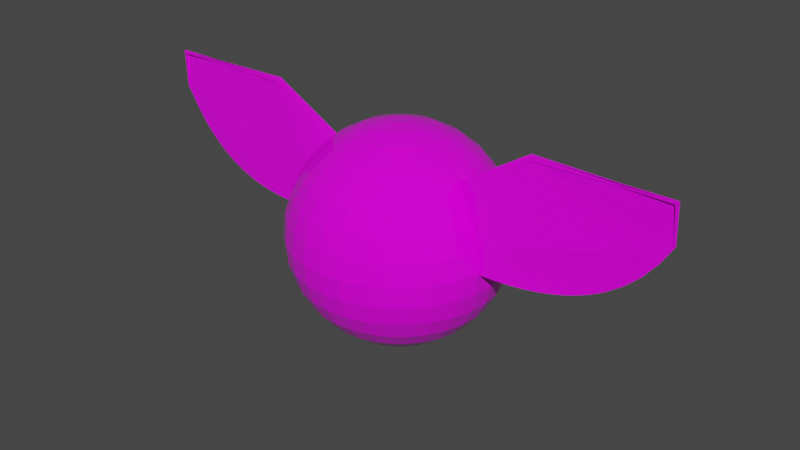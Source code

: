 # Source: Insecto.blend  (saved by Blender 2.80.75; exported with 4.5.12 LTS)
import bpy
from mathutils import Matrix  # noqa: F401  (used for matrix-valued properties, if any)

bpy.ops.wm.read_factory_settings(use_empty=True)
scene = bpy.context.scene
scene.name = 'Scene'

# ---- collections
col_collection = bpy.data.collections.new('Collection'); scene.collection.children.link(col_collection)

# ---- images (referenced by path relative to the original .blend; pixels are not part of the script)
import os
ASSET_DIR = os.environ.get("B2B_ASSET_DIR", "")  # directory of the original .blend (textures are referenced by path, not embedded)
HERE = os.path.dirname(os.path.abspath(__file__))  # packed textures are extracted next to this script under _unpacked/

def load_image(name, relpath, width, height, colorspace="sRGB"):
    """Load a texture the original file referenced (path relative to the .blend, or extracted next to this script)."""
    p = next((c for c in (os.path.join(HERE, relpath), os.path.join(ASSET_DIR, relpath)) if relpath and os.path.exists(c)), "")
    if p:
        img = bpy.data.images.load(p, check_existing=True)
        img.name = name
    else:  # same state as the original file: an image datablock whose file is absent (Cycles renders it pink)
        img = bpy.data.images.new(name, width, height)
        img.source = "FILE"
        img.filepath = "//" + (relpath or name)
    img.colorspace_settings.name = colorspace
    return img
img_insecto_png = load_image('Insecto.png', 'Insecto.png', 1024, 1024, 'sRGB')

# ---- materials (node trees are filled in below, after node groups)
mat_material = bpy.data.materials.new('Material')
mat_material.use_transparent_shadow = False

# ---- material node trees
mat_material.use_nodes = True; mat_material.node_tree.nodes.clear()
_N = mat_material.node_tree.nodes; _L = mat_material.node_tree.links
n0 = _N.new('ShaderNodeOutputMaterial'); n0.name = 'Material Output'; n0.location = (300, 300)
n1 = _N.new('ShaderNodeBsdfPrincipled'); n1.name = 'Principled BSDF'; n1.location = (10, 300)
n1.distribution = 'GGX'
n1.subsurface_method = 'BURLEY'
n1.inputs[2].default_value = 0.0
n1.inputs[3].default_value = 1.45
n1.inputs[13].default_value = 0.5682
n1.inputs[27].default_value = (0.0, 0.0, 0.0, 1.0)
n1.inputs[28].default_value = 1.0
n2 = _N.new('ShaderNodeTexImage'); n2.name = 'Image Texture'; n2.location = (-360, 120)
n2.image = img_insecto_png
_L.new(n1.outputs[0], n0.inputs[0])
_L.new(n2.outputs[0], n1.inputs[0])
n0.is_active_output = True

# ---- world
world_world = bpy.data.worlds.new('World'); scene.world = world_world
world_world.use_nodes = True; world_world.node_tree.nodes.clear()
_N = world_world.node_tree.nodes; _L = world_world.node_tree.links
n0 = _N.new('ShaderNodeOutputWorld'); n0.name = 'World Output'; n0.location = (300, 300)
n1 = _N.new('ShaderNodeBackground'); n1.name = 'Background'; n1.location = (10, 300)
n1.inputs[0].default_value = (0.05088, 0.05088, 0.05088, 1.0)
_L.new(n1.outputs[0], n0.inputs[0])
n0.is_active_output = True
world_world.color = (0.05088, 0.05088, 0.05088)
world_world.use_sun_shadow = False
world_world.sun_shadow_jitter_overblur = 0.0

# ---- meshes
me_sphere = bpy.data.meshes.new('Sphere')
me_sphere.from_pydata([(0.0, 0.1951, 0.9808), (0.0, 0.3827, 0.9239), (0.0, 0.5556, 0.8315), (0.0, 0.7071, 0.7071), (0.0, 0.8315, 0.5556), (0.0, 0.9239, 0.3827), (0.0, 0.9808, 0.1951), (0.0, 1.0, 7.55e-08), (0.0, 0.9808, -0.1951), (0.0, 0.5556, -0.8315), (0.03806, 0.1913, 0.9808), (0.07466, 0.3753, 0.9239), (0.1084, 0.5449, 0.8315), (0.1379, 0.6935, 0.7071), (0.1622, 0.8155, 0.5556), (0.1802, 0.9061, 0.3827), (0.1913, 0.9619, 0.1951), (0.1951, 0.9808, 7.55e-08), (0.1913, 0.9619, -0.1951), (0.1802, 0.9061, -0.3827), (0.1622, 0.8155, -0.5556), (0.1379, 0.6935, -0.7071), (0.1084, 0.5449, -0.8315), (0.07466, 0.3753, -0.9239), (0.03806, 0.1913, -0.9808), (0.07466, 0.1802, 0.9808), (0.1464, 0.3536, 0.9239), (0.2126, 0.5133, 0.8315), (0.2706, 0.6533, 0.7071), (0.3182, 0.7682, 0.5556), (0.3536, 0.8536, 0.3827), (0.3753, 0.9061, 0.1951), (0.3827, 0.9239, 7.55e-08), (0.3753, 0.9061, -0.1951), (0.3536, 0.8536, -0.3827), (0.3182, 0.7682, -0.5556), (0.2706, 0.6533, -0.7071), (0.2126, 0.5133, -0.8315), (0.1464, 0.3536, -0.9239), (0.07466, 0.1802, -0.9808), (0.1084, 0.1622, 0.9808), (0.2126, 0.3182, 0.9239), (0.3087, 0.4619, 0.8315), (0.3928, 0.5879, 0.7071), (0.4619, 0.6913, 0.5556), (0.5133, 0.7682, 0.3827), (0.5449, 0.8155, 0.1951), (0.5556, 0.8315, 7.55e-08), (0.5449, 0.8155, -0.1951), (0.5133, 0.7682, -0.3827), (0.4619, 0.6913, -0.5556), (0.3928, 0.5879, -0.7071), (0.3087, 0.4619, -0.8315), (0.2126, 0.3182, -0.9239), (0.1084, 0.1622, -0.9808), (0.1379, 0.1379, 0.9808), (0.2706, 0.2706, 0.9239), (0.3928, 0.3928, 0.8315), (0.5, 0.5, 0.7071), (0.5879, 0.5879, 0.5556), (0.6533, 0.6533, 0.3827), (0.6935, 0.6935, 0.1951), (0.7071, 0.7071, 7.55e-08), (0.6935, 0.6935, -0.1951), (0.6533, 0.6533, -0.3827), (0.5879, 0.5879, -0.5556), (0.5, 0.5, -0.7071), (0.3928, 0.3928, -0.8315), (0.2706, 0.2706, -0.9239), (0.1379, 0.1379, -0.9808), (0.1622, 0.1084, 0.9808), (0.3182, 0.2126, 0.9239), (0.4619, 0.3087, 0.8315), (0.5879, 0.3928, 0.7071), (0.6913, 0.4619, 0.5556), (0.7682, 0.5133, 0.3827), (0.8155, 0.5449, 0.1951), (0.8315, 0.5556, 7.55e-08), (0.8155, 0.5449, -0.1951), (0.7682, 0.5133, -0.3827), (0.6913, 0.4619, -0.5556), (0.5879, 0.3928, -0.7071), (0.4619, 0.3087, -0.8315), (0.3182, 0.2126, -0.9239), (0.1622, 0.1084, -0.9808), (0.1802, 0.07466, 0.9808), (0.3536, 0.1464, 0.9239), (0.5133, 0.2126, 0.8315), (0.6533, 0.2706, 0.7071), (0.7682, 0.3182, 0.5556), (0.8536, 0.3536, 0.3827), (0.9061, 0.3753, 0.1951), (0.9239, 0.3827, 7.55e-08), (0.9061, 0.3753, -0.1951), (0.8536, 0.3536, -0.3827), (0.7682, 0.3182, -0.5556), (0.6533, 0.2706, -0.7071), (0.5133, 0.2126, -0.8315), (0.3536, 0.1464, -0.9239), (0.1802, 0.07466, -0.9808), (0.1913, 0.03806, 0.9808), (0.3753, 0.07466, 0.9239), (0.5449, 0.1084, 0.8315), (0.6935, 0.1379, 0.7071), (0.8155, 0.1622, 0.5556), (0.9061, 0.1802, 0.3827), (0.9619, 0.1913, 0.1951), (0.9808, 0.1951, 7.55e-08), (0.9619, 0.1913, -0.1951), (0.9061, 0.1802, -0.3827), (0.8155, 0.1622, -0.5556), (0.6935, 0.1379, -0.7071), (0.5449, 0.1084, -0.8315), (0.3753, 0.07466, -0.9239), (0.1913, 0.03806, -0.9808), (0.1951, -3.266e-07, 0.9808), (0.3827, -3.192e-07, 0.9239), (0.5556, -3.117e-07, 0.8315), (0.7071, -3.192e-07, 0.7071), (0.9808, -3.937e-07, 0.1951), (1.0, -3.788e-07, 7.55e-08), (0.9808, -3.937e-07, -0.1951), (0.9239, -2.298e-07, -0.3827), (0.8315, -3.341e-07, -0.5556), (0.7071, -3.192e-07, -0.7071), (0.5556, -3.415e-07, -0.8315), (0.3827, -3.043e-07, -0.9239), (0.1951, -3.08e-07, -0.9808), (0.1913, -0.03806, 0.9808), (0.3753, -0.07466, 0.9239), (0.5449, -0.1084, 0.8315), (0.6935, -0.138, 0.7071), (0.9061, -0.1802, 0.3827), (0.9619, -0.1913, 0.1951), (0.9808, -0.1951, 7.55e-08), (0.9619, -0.1913, -0.1951), (0.9061, -0.1802, -0.3827), (0.8155, -0.1622, -0.5556), (0.6935, -0.138, -0.7071), (0.5449, -0.1084, -0.8315), (0.3753, -0.07466, -0.9239), (0.1913, -0.03806, -0.9808), (0.1802, -0.07466, 0.9808), (0.3536, -0.1464, 0.9239), (0.5133, -0.2126, 0.8315), (0.6533, -0.2706, 0.7071), (0.7682, -0.3182, 0.5556), (0.8536, -0.3536, 0.3827), (0.9061, -0.3753, 0.1951), (0.9239, -0.3827, 7.55e-08), (0.9061, -0.3753, -0.1951), (0.8536, -0.3536, -0.3827), (0.7682, -0.3182, -0.5556), (0.6533, -0.2706, -0.7071), (0.5133, -0.2126, -0.8315), (0.3536, -0.1464, -0.9239), (0.1802, -0.07466, -0.9808), (0.1622, -0.1084, 0.9808), (0.3182, -0.2126, 0.9239), (0.4619, -0.3087, 0.8315), (0.5879, -0.3928, 0.7071), (0.6913, -0.4619, 0.5556), (0.7682, -0.5133, 0.3827), (0.8155, -0.5449, 0.1951), (0.8315, -0.5556, 7.55e-08), (0.8155, -0.5449, -0.1951), (0.7682, -0.5133, -0.3827), (0.6913, -0.4619, -0.5556), (0.5879, -0.3928, -0.7071), (0.4619, -0.3087, -0.8315), (0.3182, -0.2126, -0.9239), (0.1622, -0.1084, -0.9808), (0.1379, -0.138, 0.9808), (0.2706, -0.2706, 0.9239), (0.3928, -0.3928, 0.8315), (0.5, -0.5, 0.7071), (0.5879, -0.5879, 0.5556), (0.6533, -0.6533, 0.3827), (0.6935, -0.6935, 0.1951), (0.7071, -0.7071, 7.55e-08), (0.6935, -0.6935, -0.1951), (0.6533, -0.6533, -0.3827), (0.5879, -0.5879, -0.5556), (0.5, -0.5, -0.7071), (0.3928, -0.3928, -0.8315), (0.2706, -0.2706, -0.9239), (0.1379, -0.138, -0.9808), (0.1084, -0.1622, 0.9808), (0.2126, -0.3182, 0.9239), (0.3087, -0.4619, 0.8315), (0.3928, -0.5879, 0.7071), (0.4619, -0.6913, 0.5556), (0.5133, -0.7682, 0.3827), (0.5449, -0.8155, 0.1951), (0.5556, -0.8315, 7.55e-08), (0.5449, -0.8155, -0.1951), (0.5133, -0.7682, -0.3827), (0.4619, -0.6913, -0.5556), (0.3928, -0.5879, -0.7071), (0.3087, -0.4619, -0.8315), (0.2126, -0.3182, -0.9239), (0.1084, -0.1622, -0.9808), (0.0, -3.258e-07, -1.0), (0.07466, -0.1802, 0.9808), (0.1464, -0.3536, 0.9239), (0.2126, -0.5133, 0.8315), (0.2706, -0.6533, 0.7071), (0.3182, -0.7682, 0.5556), (0.3536, -0.8536, 0.3827), (0.3753, -0.9061, 0.1951), (0.3827, -0.9239, 7.55e-08), (0.3753, -0.9061, -0.1951), (0.3536, -0.8536, -0.3827), (0.3182, -0.7682, -0.5556), (0.2706, -0.6533, -0.7071), (0.2126, -0.5133, -0.8315), (0.1464, -0.3536, -0.9239), (0.07466, -0.1802, -0.9808), (0.03806, -0.1913, 0.9808), (0.07466, -0.3753, 0.9239), (0.1084, -0.5449, 0.8315), (0.1379, -0.6935, 0.7071), (0.1622, -0.8155, 0.5556), (0.1802, -0.9061, 0.3827), (0.1913, -0.9619, 0.1951), (0.1951, -0.9808, 7.55e-08), (0.1913, -0.9619, -0.1951), (0.1802, -0.9061, -0.3827), (0.1622, -0.8155, -0.5556), (0.1379, -0.6935, -0.7071), (0.1084, -0.5449, -0.8315), (0.07466, -0.3753, -0.9239), (0.03806, -0.1913, -0.9808), (-7.212e-09, -0.1951, 0.9808), (4.122e-08, -0.3827, 0.9239), (2.632e-08, -0.5556, 0.8315), (-2.584e-08, -0.7071, 0.7071), (-8.544e-08, -0.8315, 0.5556), (6.357e-08, -0.9239, 0.3827), (-8.544e-08, -0.9808, 0.1951), (-1.003e-07, -1.0, 7.55e-08), (-8.544e-08, -0.9808, -0.1951), (6.357e-08, -0.9239, -0.3827), (-8.544e-08, -0.8315, -0.5556), (-2.584e-08, -0.7071, -0.7071), (-1.094e-08, -0.5556, -0.8315), (3.964e-09, -0.3827, -0.9239), (3.964e-09, -0.1951, -0.9808), (-2.304e-07, -5.562e-07, 1.0), (6.357e-08, 0.9239, -0.3827), (2.722e-07, 0.8315, -0.5556), (1.53e-07, 0.7071, -0.7071), (7.847e-08, 0.3827, -0.9239), (1.514e-08, 0.1951, -0.9808), (1.324, -0.05549, 1.103), (1.356, -0.05549, 1.064), (1.32, -0.09143, 1.103), (1.352, -0.09775, 1.064), (2.55, -0.08195, 0.7265), (2.536, -0.07891, 1.077), (2.555, -0.08268, 1.101), (2.534, -0.1041, 1.077), (1.109, -0.1929, 0.0006847), (1.244, -0.1867, 0.004324), (1.383, -0.1774, 0.0133), (1.525, -0.1658, 0.02998), (1.667, -0.1525, 0.05675), (1.809, -0.1385, 0.09599), (1.949, -0.1245, 0.1501), (2.084, -0.1113, 0.2214), (2.214, -0.09963, 0.3123), (2.336, -0.09033, 0.4252), (2.448, -0.08418, 0.5625), (0.9808, -3.725e-07, 0.0), (1.109, -0.00136, 0.0006847), (1.244, -0.005118, 0.004324), (2.214, -0.0583, 0.3123), (2.336, -0.06397, 0.4252), (2.448, -0.06773, 0.5625), (2.553, -0.1041, 1.101), (0.8155, -0.1622, 0.5556), (1.352, -0.0863, 1.064), (0.8315, -3.343e-07, 0.5556), (1.356, -0.06137, 1.064), (2.535, -0.07353, 1.077), (0.9239, -2.747e-07, 0.3827), (0.9996, -3.874e-07, 7.55e-08), (2.55, -0.06909, 0.7265), (1.383, -0.0108, 0.0133), (1.525, -0.01791, 0.02998), (1.667, -0.02599, 0.05675), (1.809, -0.03455, 0.09599), (1.949, -0.0431, 0.1501), (2.084, -0.05118, 0.2214), (2.536, -0.0729, 1.077), (2.561, -0.08492, 0.7412), (2.549, -0.08492, 0.7264), (2.562, -0.07146, 0.7412), (2.55, -0.06909, 0.7264)], [], [(4, 3, 13, 14), (9, 251, 21, 22), (5, 4, 14, 15), (252, 9, 22, 23), (6, 5, 15, 16), (253, 252, 23, 24), (7, 6, 16, 17), (0, 248, 10), (202, 253, 24), (8, 7, 17, 18), (1, 0, 10, 11), (249, 8, 18, 19), (2, 1, 11, 12), (250, 249, 19, 20), (3, 2, 12, 13), (251, 250, 20, 21), (13, 12, 27, 28), (21, 20, 35, 36), (14, 13, 28, 29), (22, 21, 36, 37), (15, 14, 29, 30), (23, 22, 37, 38), (16, 15, 30, 31), (24, 23, 38, 39), (17, 16, 31, 32), (10, 248, 25), (202, 24, 39), (18, 17, 32, 33), (11, 10, 25, 26), (19, 18, 33, 34), (12, 11, 26, 27), (20, 19, 34, 35), (32, 31, 46, 47), (25, 248, 40), (202, 39, 54), (33, 32, 47, 48), (26, 25, 40, 41), (34, 33, 48, 49), (27, 26, 41, 42), (35, 34, 49, 50), (28, 27, 42, 43), (36, 35, 50, 51), (29, 28, 43, 44), (37, 36, 51, 52), (30, 29, 44, 45), (38, 37, 52, 53), (31, 30, 45, 46), (39, 38, 53, 54), (51, 50, 65, 66), (44, 43, 58, 59), (52, 51, 66, 67), (45, 44, 59, 60), (53, 52, 67, 68), (46, 45, 60, 61), (54, 53, 68, 69), (47, 46, 61, 62), (40, 248, 55), (202, 54, 69), (48, 47, 62, 63), (41, 40, 55, 56), (49, 48, 63, 64), (42, 41, 56, 57), (50, 49, 64, 65), (43, 42, 57, 58), (55, 248, 70), (202, 69, 84), (63, 62, 77, 78), (56, 55, 70, 71), (64, 63, 78, 79), (57, 56, 71, 72), (65, 64, 79, 80), (58, 57, 72, 73), (66, 65, 80, 81), (59, 58, 73, 74), (67, 66, 81, 82), (60, 59, 74, 75), (68, 67, 82, 83), (61, 60, 75, 76), (69, 68, 83, 84), (62, 61, 76, 77), (74, 73, 88, 89), (82, 81, 96, 97), (75, 74, 89, 90), (83, 82, 97, 98), (76, 75, 90, 91), (84, 83, 98, 99), (77, 76, 91, 92), (70, 248, 85), (202, 84, 99), (78, 77, 92, 93), (71, 70, 85, 86), (79, 78, 93, 94), (72, 71, 86, 87), (80, 79, 94, 95), (73, 72, 87, 88), (81, 80, 95, 96), (93, 92, 107, 108), (86, 85, 100, 101), (94, 93, 108, 109), (87, 86, 101, 102), (95, 94, 109, 110), (88, 87, 102, 103), (96, 95, 110, 111), (89, 88, 103, 104), (97, 96, 111, 112), (90, 89, 104, 105), (98, 97, 112, 113), (91, 90, 105, 106), (99, 98, 113, 114), (92, 91, 106, 107), (85, 248, 100), (202, 99, 114), (112, 111, 124, 125), (105, 104, 282, 285), (113, 112, 125, 126), (106, 105, 285, 119), (114, 113, 126, 127), (107, 106, 119, 120), (100, 248, 115), (202, 114, 127), (108, 107, 120, 121), (101, 100, 115, 116), (109, 108, 121, 122), (102, 101, 116, 117), (110, 109, 122, 123), (103, 102, 117, 118), (111, 110, 123, 124), (104, 103, 118, 282), (122, 121, 135, 136), (117, 116, 129, 130), (123, 122, 136, 137), (118, 117, 130, 131), (124, 123, 137, 138), (118, 131, 256, 254), (125, 124, 138, 139), (285, 282, 280, 132), (126, 125, 139, 140), (119, 285, 132, 133), (127, 126, 140, 141), (120, 119, 133, 134), (115, 248, 128), (202, 127, 141), (121, 120, 134, 135), (116, 115, 128, 129), (140, 139, 154, 155), (133, 132, 147, 148), (141, 140, 155, 156), (134, 133, 148, 149), (128, 248, 142), (202, 141, 156), (135, 134, 149, 150), (129, 128, 142, 143), (136, 135, 150, 151), (130, 129, 143, 144), (137, 136, 151, 152), (131, 130, 144, 145), (138, 137, 152, 153), (280, 131, 145, 146), (139, 138, 153, 154), (132, 280, 146, 147), (144, 143, 158, 159), (152, 151, 166, 167), (145, 144, 159, 160), (153, 152, 167, 168), (146, 145, 160, 161), (154, 153, 168, 169), (147, 146, 161, 162), (155, 154, 169, 170), (148, 147, 162, 163), (156, 155, 170, 171), (149, 148, 163, 164), (142, 248, 157), (202, 156, 171), (150, 149, 164, 165), (143, 142, 157, 158), (151, 150, 165, 166), (163, 162, 177, 178), (171, 170, 185, 186), (164, 163, 178, 179), (157, 248, 172), (202, 171, 186), (165, 164, 179, 180), (158, 157, 172, 173), (166, 165, 180, 181), (159, 158, 173, 174), (167, 166, 181, 182), (160, 159, 174, 175), (168, 167, 182, 183), (161, 160, 175, 176), (169, 168, 183, 184), (162, 161, 176, 177), (170, 169, 184, 185), (182, 181, 196, 197), (175, 174, 189, 190), (183, 182, 197, 198), (176, 175, 190, 191), (184, 183, 198, 199), (177, 176, 191, 192), (185, 184, 199, 200), (178, 177, 192, 193), (186, 185, 200, 201), (179, 178, 193, 194), (172, 248, 187), (202, 186, 201), (180, 179, 194, 195), (173, 172, 187, 188), (181, 180, 195, 196), (174, 173, 188, 189), (201, 200, 216, 217), (194, 193, 209, 210), (187, 248, 203), (202, 201, 217), (195, 194, 210, 211), (188, 187, 203, 204), (196, 195, 211, 212), (189, 188, 204, 205), (197, 196, 212, 213), (190, 189, 205, 206), (198, 197, 213, 214), (191, 190, 206, 207), (199, 198, 214, 215), (192, 191, 207, 208), (200, 199, 215, 216), (193, 192, 208, 209), (206, 205, 220, 221), (214, 213, 228, 229), (207, 206, 221, 222), (215, 214, 229, 230), (208, 207, 222, 223), (216, 215, 230, 231), (209, 208, 223, 224), (217, 216, 231, 232), (210, 209, 224, 225), (203, 248, 218), (202, 217, 232), (211, 210, 225, 226), (204, 203, 218, 219), (212, 211, 226, 227), (205, 204, 219, 220), (213, 212, 227, 228), (225, 224, 239, 240), (218, 248, 233), (202, 232, 247), (226, 225, 240, 241), (219, 218, 233, 234), (227, 226, 241, 242), (220, 219, 234, 235), (228, 227, 242, 243), (221, 220, 235, 236), (229, 228, 243, 244), (222, 221, 236, 237), (230, 229, 244, 245), (223, 222, 237, 238), (231, 230, 245, 246), (224, 223, 238, 239), (232, 231, 246, 247), (282, 118, 254, 255), (131, 280, 257, 256), (280, 282, 255, 257), (255, 254, 279, 261), (254, 256, 260, 279), (257, 255, 261, 259), (274, 262, 134, 273), (263, 262, 274, 275), (264, 263, 275, 288), (265, 264, 288, 289), (266, 265, 289, 290), (267, 266, 290, 291), (268, 267, 291, 292), (269, 268, 292, 293), (270, 269, 293, 276), (271, 270, 276, 277), (272, 271, 277, 278), (256, 257, 259, 260), (280, 132, 133, 134, 262, 263, 264, 265, 266, 267, 268, 269, 270, 271, 272, 258, 284, 281), (282, 285, 119, 286, 274, 275, 288, 289, 290, 291, 292, 293, 276, 277, 278, 287, 294, 283), (261, 279, 295, 296), (260, 259, 298, 297), (279, 260, 297, 295), (259, 261, 296, 298), (296, 295, 297, 298)])
_uv = me_sphere.uv_layers.new(name='UVMap')
_uv.uv.foreach_set('vector', [0.3194, 0.1247, 0.3109, 0.1662, 0.2822, 0.161, 0.2855, 0.1211, 0.6389, 0.1247, 0.6312, 0.1663, 0.6031, 0.1577, 0.6165, 0.1196, 0.3243, 0.08304, 0.3194, 0.1247, 0.2855, 0.1211, 0.2867, 0.08133, 0.6433, 0.08312, 0.6389, 0.1247, 0.6165, 0.1196, 0.6277, 0.08055, 0.3263, 0.04149, 0.3243, 0.08304, 0.2867, 0.08133, 0.2863, 0.04136, 0.6449, 0.04162, 0.6433, 0.08312, 0.6277, 0.08055, 0.6369, 0.04069, 0.3263, 0.0002317, 0.3263, 0.04149, 0.2863, 0.04136, 0.285, 0.0006281, 0.2638, 0.2835, 0.2434, 0.3195, 0.2564, 0.2804, 0.6449, 0.0002317, 0.6449, 0.04162, 0.6369, 0.04069, 0.5859, 0.2882, 0.5643, 0.3272, 0.5257, 0.3049, 0.5484, 0.2679, 0.2826, 0.2461, 0.2638, 0.2835, 0.2564, 0.2804, 0.2676, 0.2409, 0.6046, 0.2483, 0.5859, 0.2882, 0.5484, 0.2679, 0.569, 0.2315, 0.2986, 0.2068, 0.2826, 0.2461, 0.2676, 0.2409, 0.2763, 0.201, 0.6198, 0.2076, 0.6046, 0.2483, 0.569, 0.2315, 0.5873, 0.1949, 0.3109, 0.1662, 0.2986, 0.2068, 0.2763, 0.201, 0.2822, 0.161, 0.6312, 0.1663, 0.6198, 0.2076, 0.5873, 0.1949, 0.6031, 0.1577, 0.2822, 0.161, 0.2763, 0.201, 0.2542, 0.1987, 0.2543, 0.1597, 0.6031, 0.1577, 0.5873, 0.1949, 0.558, 0.1794, 0.5776, 0.1458, 0.2855, 0.1211, 0.2822, 0.161, 0.2543, 0.1597, 0.253, 0.1211, 0.6165, 0.1196, 0.6031, 0.1577, 0.5776, 0.1458, 0.596, 0.1112, 0.2867, 0.08133, 0.2855, 0.1211, 0.253, 0.1211, 0.2505, 0.08261, 0.6277, 0.08055, 0.6165, 0.1196, 0.596, 0.1112, 0.6131, 0.07536, 0.2863, 0.04136, 0.2867, 0.08133, 0.2505, 0.08261, 0.2472, 0.04354, 0.6369, 0.04069, 0.6277, 0.08055, 0.6131, 0.07536, 0.6293, 0.03827, 0.285, 0.0006281, 0.2863, 0.04136, 0.2472, 0.04354, 0.2434, 0.00295, 0.2564, 0.2804, 0.2434, 0.3195, 0.2485, 0.2788, 0.6449, 0.0002317, 0.6369, 0.04069, 0.6293, 0.03827, 0.5484, 0.2679, 0.5257, 0.3049, 0.489, 0.2804, 0.5139, 0.2459, 0.2676, 0.2409, 0.2564, 0.2804, 0.2485, 0.2788, 0.2523, 0.2384, 0.569, 0.2315, 0.5484, 0.2679, 0.5139, 0.2459, 0.5368, 0.2126, 0.2763, 0.201, 0.2676, 0.2409, 0.2523, 0.2384, 0.2542, 0.1987, 0.5873, 0.1949, 0.569, 0.2315, 0.5368, 0.2126, 0.558, 0.1794, 0.2434, 0.00295, 0.2472, 0.04354, 0.2086, 0.04863, 0.2016, 0.008203, 0.2485, 0.2788, 0.2434, 0.3195, 0.2406, 0.2787, 0.6449, 0.0002317, 0.6293, 0.03827, 0.6223, 0.03449, 0.5139, 0.2459, 0.489, 0.2804, 0.4548, 0.2534, 0.4821, 0.2216, 0.2523, 0.2384, 0.2485, 0.2788, 0.2406, 0.2787, 0.237, 0.2387, 0.5368, 0.2126, 0.5139, 0.2459, 0.4821, 0.2216, 0.5075, 0.1912, 0.2542, 0.1987, 0.2523, 0.2384, 0.237, 0.2387, 0.2325, 0.1999, 0.558, 0.1794, 0.5368, 0.2126, 0.5075, 0.1912, 0.5315, 0.1612, 0.2543, 0.1597, 0.2542, 0.1987, 0.2325, 0.1999, 0.2273, 0.162, 0.5776, 0.1458, 0.558, 0.1794, 0.5315, 0.1612, 0.5547, 0.1309, 0.253, 0.1211, 0.2543, 0.1597, 0.2273, 0.162, 0.2214, 0.1245, 0.596, 0.1112, 0.5776, 0.1458, 0.5547, 0.1309, 0.5774, 0.09994, 0.2505, 0.08261, 0.253, 0.1211, 0.2214, 0.1245, 0.2152, 0.08704, 0.6131, 0.07536, 0.596, 0.1112, 0.5774, 0.09994, 0.5998, 0.06782, 0.2472, 0.04354, 0.2505, 0.08261, 0.2152, 0.08704, 0.2086, 0.04863, 0.6293, 0.03827, 0.6131, 0.07536, 0.5998, 0.06782, 0.6223, 0.03449, 0.5547, 0.1309, 0.5315, 0.1612, 0.5078, 0.1404, 0.5342, 0.1135, 0.2214, 0.1245, 0.2273, 0.162, 0.2011, 0.1677, 0.1908, 0.1314, 0.5774, 0.09994, 0.5547, 0.1309, 0.5342, 0.1135, 0.5609, 0.08617, 0.2152, 0.08704, 0.2214, 0.1245, 0.1908, 0.1314, 0.1806, 0.09483, 0.5998, 0.06782, 0.5774, 0.09994, 0.5609, 0.08617, 0.5881, 0.0582, 0.2086, 0.04863, 0.2152, 0.08704, 0.1806, 0.09483, 0.1704, 0.05706, 0.6223, 0.03449, 0.5998, 0.06782, 0.5881, 0.0582, 0.6162, 0.02949, 0.2016, 0.008203, 0.2086, 0.04863, 0.1704, 0.05706, 0.1599, 0.01698, 0.2406, 0.2787, 0.2434, 0.3195, 0.2328, 0.28, 0.6449, 0.0002317, 0.6223, 0.03449, 0.6162, 0.02949, 0.4821, 0.2216, 0.4548, 0.2534, 0.4235, 0.2238, 0.4531, 0.1949, 0.237, 0.2387, 0.2406, 0.2787, 0.2328, 0.28, 0.2222, 0.2415, 0.5075, 0.1912, 0.4821, 0.2216, 0.4531, 0.1949, 0.4809, 0.1674, 0.2325, 0.1999, 0.237, 0.2387, 0.2222, 0.2415, 0.2116, 0.2042, 0.5315, 0.1612, 0.5075, 0.1912, 0.4809, 0.1674, 0.5078, 0.1404, 0.2273, 0.162, 0.2325, 0.1999, 0.2116, 0.2042, 0.2011, 0.1677, 0.2328, 0.28, 0.2434, 0.3195, 0.2255, 0.2828, 0.6449, 0.0002317, 0.6162, 0.02949, 0.6111, 0.02344, 0.4531, 0.1949, 0.4235, 0.2238, 0.3953, 0.1919, 0.427, 0.1659, 0.2222, 0.2415, 0.2328, 0.28, 0.2255, 0.2828, 0.2081, 0.2468, 0.4809, 0.1674, 0.4531, 0.1949, 0.427, 0.1659, 0.4571, 0.1412, 0.2116, 0.2042, 0.2222, 0.2415, 0.2081, 0.2468, 0.1916, 0.2116, 0.5078, 0.1404, 0.4809, 0.1674, 0.4571, 0.1412, 0.4866, 0.1172, 0.2011, 0.1677, 0.2116, 0.2042, 0.1916, 0.2116, 0.1759, 0.1768, 0.5342, 0.1135, 0.5078, 0.1404, 0.4866, 0.1172, 0.5163, 0.09353, 0.1908, 0.1314, 0.2011, 0.1677, 0.1759, 0.1768, 0.161, 0.1418, 0.5609, 0.08617, 0.5342, 0.1135, 0.5163, 0.09353, 0.5467, 0.07008, 0.1806, 0.09483, 0.1908, 0.1314, 0.161, 0.1418, 0.1468, 0.1062, 0.5881, 0.0582, 0.5609, 0.08617, 0.5467, 0.07008, 0.5782, 0.04672, 0.1704, 0.05706, 0.1806, 0.09483, 0.1468, 0.1062, 0.1329, 0.06907, 0.6162, 0.02949, 0.5881, 0.0582, 0.5782, 0.04672, 0.6111, 0.02344, 0.1599, 0.01698, 0.1704, 0.05706, 0.1329, 0.06907, 0.1187, 0.02959, 0.161, 0.1418, 0.1759, 0.1768, 0.1518, 0.1894, 0.1322, 0.1559, 0.5467, 0.07008, 0.5163, 0.09353, 0.5009, 0.07115, 0.5349, 0.05184, 0.1468, 0.1062, 0.161, 0.1418, 0.1322, 0.1559, 0.1138, 0.1211, 0.5782, 0.04672, 0.5467, 0.07008, 0.5349, 0.05184, 0.5703, 0.03362, 0.1329, 0.06907, 0.1468, 0.1062, 0.1138, 0.1211, 0.09602, 0.08475, 0.6111, 0.02344, 0.5782, 0.04672, 0.5703, 0.03362, 0.6072, 0.01651, 0.1187, 0.02959, 0.1329, 0.06907, 0.09602, 0.08475, 0.07818, 0.04601, 0.2255, 0.2828, 0.2434, 0.3195, 0.2187, 0.2868, 0.6449, 0.0002317, 0.6111, 0.02344, 0.6072, 0.01651, 0.427, 0.1659, 0.3953, 0.1919, 0.3701, 0.1582, 0.4035, 0.1349, 0.2081, 0.2468, 0.2255, 0.2828, 0.2187, 0.2868, 0.1951, 0.2545, 0.4571, 0.1412, 0.427, 0.1659, 0.4035, 0.1349, 0.4358, 0.1127, 0.1916, 0.2116, 0.2081, 0.2468, 0.1951, 0.2545, 0.1728, 0.2221, 0.4866, 0.1172, 0.4571, 0.1412, 0.4358, 0.1127, 0.468, 0.09145, 0.1759, 0.1768, 0.1916, 0.2116, 0.1728, 0.2221, 0.1518, 0.1894, 0.5163, 0.09353, 0.4866, 0.1172, 0.468, 0.09145, 0.5009, 0.07115, 0.4035, 0.1349, 0.3701, 0.1582, 0.3475, 0.1233, 0.3822, 0.102, 0.1951, 0.2545, 0.2187, 0.2868, 0.2128, 0.2921, 0.1834, 0.2643, 0.4358, 0.1127, 0.4035, 0.1349, 0.3822, 0.102, 0.4167, 0.08185, 0.1728, 0.2221, 0.1951, 0.2545, 0.1834, 0.2643, 0.1555, 0.2357, 0.468, 0.09145, 0.4358, 0.1127, 0.4167, 0.08185, 0.4519, 0.06317, 0.1518, 0.1894, 0.1728, 0.2221, 0.1555, 0.2357, 0.129, 0.2058, 0.5009, 0.07115, 0.468, 0.09145, 0.4519, 0.06317, 0.4881, 0.04629, 0.1322, 0.1559, 0.1518, 0.1894, 0.129, 0.2058, 0.1043, 0.1738, 0.5349, 0.05184, 0.5009, 0.07115, 0.4881, 0.04629, 0.5258, 0.03154, 0.1138, 0.1211, 0.1322, 0.1559, 0.1043, 0.1738, 0.08135, 0.1399, 0.5703, 0.03362, 0.5349, 0.05184, 0.5258, 0.03154, 0.5647, 0.01911, 0.09602, 0.08475, 0.1138, 0.1211, 0.08135, 0.1399, 0.05979, 0.104, 0.6072, 0.01651, 0.5703, 0.03362, 0.5647, 0.01911, 0.6046, 0.008922, 0.07818, 0.04601, 0.09602, 0.08475, 0.05979, 0.104, 0.03871, 0.06595, 0.2187, 0.2868, 0.2434, 0.3195, 0.2128, 0.2921, 0.6449, 0.0002317, 0.6072, 0.01651, 0.6046, 0.008922, 0.5258, 0.03154, 0.4881, 0.04629, 0.4784, 0.01878, 0.5198, 0.009264, 0.08135, 0.1399, 0.1043, 0.1738, 0.07729, 0.196, 0.04922, 0.1627, 0.5647, 0.01911, 0.5258, 0.03154, 0.5198, 0.009264, 0.5617, 0.003484, 0.05979, 0.104, 0.08135, 0.1399, 0.04922, 0.1627, 0.02365, 0.1267, 0.6046, 0.008922, 0.5647, 0.01911, 0.5617, 0.003484, 0.6035, 0.0009018, 0.03871, 0.06595, 0.05979, 0.104, 0.02365, 0.1267, 0.0002317, 0.08866, 0.2128, 0.2921, 0.2434, 0.3195, 0.208, 0.2985, 0.6449, 0.0002317, 0.6046, 0.008922, 0.6035, 0.0009018, 0.3822, 0.102, 0.3475, 0.1233, 0.3267, 0.08768, 0.3625, 0.06726, 0.1834, 0.2643, 0.2128, 0.2921, 0.208, 0.2985, 0.1736, 0.2763, 0.4167, 0.08185, 0.3822, 0.102, 0.3625, 0.06726, 0.3996, 0.04836, 0.1555, 0.2357, 0.1834, 0.2643, 0.1736, 0.2763, 0.1404, 0.2524, 0.4519, 0.06317, 0.4167, 0.08185, 0.3996, 0.04836, 0.4382, 0.03196, 0.129, 0.2058, 0.1555, 0.2357, 0.1404, 0.2524, 0.1078, 0.2261, 0.4881, 0.04629, 0.4519, 0.06317, 0.4382, 0.03196, 0.4784, 0.01878, 0.1043, 0.1738, 0.129, 0.2058, 0.1078, 0.2261, 0.07729, 0.196, 0.2783, 0.5678, 0.2596, 0.6077, 0.2222, 0.5875, 0.2427, 0.5511, 0.1404, 0.2524, 0.1736, 0.2763, 0.1659, 0.2901, 0.1281, 0.272, 0.2934, 0.5272, 0.2783, 0.5678, 0.2427, 0.5511, 0.2609, 0.5145, 0.1078, 0.2261, 0.1404, 0.2524, 0.1281, 0.272, 0.09096, 0.2512, 0.3048, 0.4859, 0.2934, 0.5272, 0.2609, 0.5145, 0.2767, 0.4773, 0.7525, 0.7695, 0.7241, 0.7697, 0.7451, 0.6187, 0.7525, 0.6186, 0.3125, 0.4443, 0.3048, 0.4859, 0.2767, 0.4773, 0.2902, 0.4392, 0.6773, 0.5179, 0.6855, 0.4785, 0.7186, 0.4838, 0.7141, 0.5237, 0.3169, 0.4027, 0.3125, 0.4443, 0.2902, 0.4392, 0.3013, 0.4002, 0.6699, 0.5574, 0.6773, 0.5179, 0.7141, 0.5237, 0.7089, 0.5637, 0.3185, 0.3613, 0.3169, 0.4027, 0.3013, 0.4002, 0.3105, 0.3604, 0.6632, 0.5971, 0.6699, 0.5574, 0.7089, 0.5637, 0.7029, 0.6035, 0.208, 0.2985, 0.2434, 0.3195, 0.2044, 0.3057, 0.3185, 0.32, 0.3185, 0.3613, 0.3105, 0.3604, 0.2596, 0.6077, 0.2381, 0.6467, 0.1995, 0.6245, 0.2222, 0.5875, 0.1736, 0.2763, 0.208, 0.2985, 0.2044, 0.3057, 0.1659, 0.2901, 0.3013, 0.4002, 0.2902, 0.4392, 0.2696, 0.4308, 0.2867, 0.395, 0.6049, 0.6153, 0.5636, 0.613, 0.5656, 0.5756, 0.6054, 0.5755, 0.3105, 0.3604, 0.3013, 0.4002, 0.2867, 0.395, 0.3029, 0.358, 0.646, 0.6157, 0.6049, 0.6153, 0.6054, 0.5755, 0.646, 0.5746, 0.3635, 0.5549, 0.3267, 0.5361, 0.3664, 0.5473, 0.3185, 0.32, 0.3105, 0.3604, 0.3029, 0.358, 0.2222, 0.5875, 0.1995, 0.6245, 0.1628, 0.6001, 0.1876, 0.5655, 0.4014, 0.5724, 0.3635, 0.5549, 0.3664, 0.5473, 0.4062, 0.5573, 0.2427, 0.5511, 0.2222, 0.5875, 0.1876, 0.5655, 0.2105, 0.5322, 0.4406, 0.5875, 0.4014, 0.5724, 0.4062, 0.5573, 0.4461, 0.5652, 0.2609, 0.5145, 0.2427, 0.5511, 0.2105, 0.5322, 0.2316, 0.499, 0.481, 0.5994, 0.4406, 0.5875, 0.4461, 0.5652, 0.4861, 0.5708, 0.2767, 0.4773, 0.2609, 0.5145, 0.2316, 0.499, 0.2513, 0.4654, 0.5222, 0.6079, 0.481, 0.5994, 0.4861, 0.5708, 0.5259, 0.5742, 0.2902, 0.4392, 0.2767, 0.4773, 0.2513, 0.4654, 0.2696, 0.4308, 0.5636, 0.613, 0.5222, 0.6079, 0.5259, 0.5742, 0.5656, 0.5756, 0.4461, 0.5652, 0.4062, 0.5573, 0.4082, 0.5419, 0.4481, 0.5431, 0.2316, 0.499, 0.2105, 0.5322, 0.1812, 0.5108, 0.2052, 0.4808, 0.4861, 0.5708, 0.4461, 0.5652, 0.4481, 0.5431, 0.4873, 0.5429, 0.2513, 0.4654, 0.2316, 0.499, 0.2052, 0.4808, 0.2283, 0.4506, 0.5259, 0.5742, 0.4861, 0.5708, 0.4873, 0.5429, 0.526, 0.5416, 0.2696, 0.4308, 0.2513, 0.4654, 0.2283, 0.4506, 0.251, 0.4196, 0.5656, 0.5756, 0.5259, 0.5742, 0.526, 0.5416, 0.5646, 0.5394, 0.2867, 0.395, 0.2696, 0.4308, 0.251, 0.4196, 0.2735, 0.3875, 0.6054, 0.5755, 0.5656, 0.5756, 0.5646, 0.5394, 0.6036, 0.5365, 0.3029, 0.358, 0.2867, 0.395, 0.2735, 0.3875, 0.2959, 0.3542, 0.646, 0.5746, 0.6054, 0.5755, 0.6036, 0.5365, 0.6441, 0.5332, 0.3664, 0.5473, 0.3267, 0.5361, 0.3677, 0.5394, 0.3185, 0.32, 0.3029, 0.358, 0.2959, 0.3542, 0.1876, 0.5655, 0.1628, 0.6001, 0.1286, 0.5731, 0.1558, 0.5412, 0.4062, 0.5573, 0.3664, 0.5473, 0.3677, 0.5394, 0.4082, 0.5419, 0.2105, 0.5322, 0.1876, 0.5655, 0.1558, 0.5412, 0.1812, 0.5108, 0.6036, 0.5365, 0.5646, 0.5394, 0.5605, 0.5039, 0.599, 0.4978, 0.2959, 0.3542, 0.2735, 0.3875, 0.2618, 0.3779, 0.2898, 0.3492, 0.6441, 0.5332, 0.6036, 0.5365, 0.599, 0.4978, 0.6395, 0.4916, 0.3677, 0.5394, 0.3267, 0.5361, 0.3675, 0.5315, 0.3185, 0.32, 0.2959, 0.3542, 0.2898, 0.3492, 0.1558, 0.5412, 0.1286, 0.5731, 0.09722, 0.5435, 0.1268, 0.5146, 0.4082, 0.5419, 0.3677, 0.5394, 0.3675, 0.5315, 0.4076, 0.5266, 0.1812, 0.5108, 0.1558, 0.5412, 0.1268, 0.5146, 0.1546, 0.487, 0.4481, 0.5431, 0.4082, 0.5419, 0.4076, 0.5266, 0.4467, 0.5213, 0.2052, 0.4808, 0.1812, 0.5108, 0.1546, 0.487, 0.1814, 0.46, 0.4873, 0.5429, 0.4481, 0.5431, 0.4467, 0.5213, 0.4849, 0.5157, 0.2283, 0.4506, 0.2052, 0.4808, 0.1814, 0.46, 0.2079, 0.4331, 0.526, 0.5416, 0.4873, 0.5429, 0.4849, 0.5157, 0.5227, 0.5099, 0.251, 0.4196, 0.2283, 0.4506, 0.2079, 0.4331, 0.2345, 0.4058, 0.5646, 0.5394, 0.526, 0.5416, 0.5227, 0.5099, 0.5605, 0.5039, 0.2735, 0.3875, 0.251, 0.4196, 0.2345, 0.4058, 0.2618, 0.3779, 0.1814, 0.46, 0.1546, 0.487, 0.1308, 0.4609, 0.1602, 0.4368, 0.4849, 0.5157, 0.4467, 0.5213, 0.442, 0.5001, 0.4791, 0.4892, 0.2079, 0.4331, 0.1814, 0.46, 0.1602, 0.4368, 0.1899, 0.4131, 0.5227, 0.5099, 0.4849, 0.5157, 0.4791, 0.4892, 0.5159, 0.4789, 0.2345, 0.4058, 0.2079, 0.4331, 0.1899, 0.4131, 0.2203, 0.3897, 0.5605, 0.5039, 0.5227, 0.5099, 0.5159, 0.4789, 0.5531, 0.4691, 0.2618, 0.3779, 0.2345, 0.4058, 0.2203, 0.3897, 0.2519, 0.3664, 0.599, 0.4978, 0.5605, 0.5039, 0.5531, 0.4691, 0.5912, 0.4595, 0.2898, 0.3492, 0.2618, 0.3779, 0.2519, 0.3664, 0.2847, 0.3431, 0.6395, 0.4916, 0.599, 0.4978, 0.5912, 0.4595, 0.6315, 0.4499, 0.3675, 0.5315, 0.3267, 0.5361, 0.3658, 0.5237, 0.3185, 0.32, 0.2898, 0.3492, 0.2847, 0.3431, 0.1268, 0.5146, 0.09722, 0.5435, 0.06893, 0.5116, 0.1006, 0.4856, 0.4076, 0.5266, 0.3675, 0.5315, 0.3658, 0.5237, 0.4043, 0.5116, 0.1546, 0.487, 0.1268, 0.5146, 0.1006, 0.4856, 0.1308, 0.4609, 0.4467, 0.5213, 0.4076, 0.5266, 0.4043, 0.5116, 0.442, 0.5001, 0.2847, 0.3431, 0.2519, 0.3664, 0.244, 0.3533, 0.2808, 0.3362, 0.6315, 0.4499, 0.5912, 0.4595, 0.5801, 0.4216, 0.62, 0.4086, 0.3658, 0.5237, 0.3267, 0.5361, 0.3627, 0.5164, 0.3185, 0.32, 0.2847, 0.3431, 0.2808, 0.3362, 0.1006, 0.4856, 0.06893, 0.5116, 0.04365, 0.4779, 0.07711, 0.4545, 0.4043, 0.5116, 0.3658, 0.5237, 0.3627, 0.5164, 0.3985, 0.4975, 0.1308, 0.4609, 0.1006, 0.4856, 0.07711, 0.4545, 0.1095, 0.4324, 0.442, 0.5001, 0.4043, 0.5116, 0.3985, 0.4975, 0.4342, 0.4798, 0.1602, 0.4368, 0.1308, 0.4609, 0.1095, 0.4324, 0.1416, 0.411, 0.4791, 0.4892, 0.442, 0.5001, 0.4342, 0.4798, 0.4698, 0.4635, 0.1899, 0.4131, 0.1602, 0.4368, 0.1416, 0.411, 0.1745, 0.3907, 0.5159, 0.4789, 0.4791, 0.4892, 0.4698, 0.4635, 0.5057, 0.4485, 0.2203, 0.3897, 0.1899, 0.4131, 0.1745, 0.3907, 0.2086, 0.3715, 0.5531, 0.4691, 0.5159, 0.4789, 0.5057, 0.4485, 0.5423, 0.4347, 0.2519, 0.3664, 0.2203, 0.3897, 0.2086, 0.3715, 0.244, 0.3533, 0.5912, 0.4595, 0.5531, 0.4691, 0.5423, 0.4347, 0.5801, 0.4216, 0.4698, 0.4635, 0.4342, 0.4798, 0.4231, 0.4606, 0.4568, 0.4387, 0.1745, 0.3907, 0.1416, 0.411, 0.1256, 0.3827, 0.1619, 0.3659, 0.5057, 0.4485, 0.4698, 0.4635, 0.4568, 0.4387, 0.4917, 0.4187, 0.2086, 0.3715, 0.1745, 0.3907, 0.1619, 0.3659, 0.1995, 0.3512, 0.5423, 0.4347, 0.5057, 0.4485, 0.4917, 0.4187, 0.5278, 0.4005, 0.244, 0.3533, 0.2086, 0.3715, 0.1995, 0.3512, 0.2384, 0.3388, 0.5801, 0.4216, 0.5423, 0.4347, 0.5278, 0.4005, 0.5655, 0.3838, 0.2808, 0.3362, 0.244, 0.3533, 0.2384, 0.3388, 0.2782, 0.3286, 0.62, 0.4086, 0.5801, 0.4216, 0.5655, 0.3838, 0.6052, 0.3678, 0.3627, 0.5164, 0.3267, 0.5361, 0.3583, 0.5097, 0.3185, 0.32, 0.2808, 0.3362, 0.2782, 0.3286, 0.07711, 0.4545, 0.04365, 0.4779, 0.02101, 0.4428, 0.05583, 0.4215, 0.3985, 0.4975, 0.3627, 0.5164, 0.3583, 0.5097, 0.3903, 0.4844, 0.1095, 0.4324, 0.07711, 0.4545, 0.05583, 0.4215, 0.09043, 0.4014, 0.4342, 0.4798, 0.3985, 0.4975, 0.3903, 0.4844, 0.4231, 0.4606, 0.1416, 0.411, 0.1095, 0.4324, 0.09043, 0.4014, 0.1256, 0.3827, 0.6052, 0.3678, 0.5655, 0.3838, 0.5479, 0.3458, 0.5877, 0.3276, 0.3583, 0.5097, 0.3267, 0.5361, 0.3527, 0.504, 0.3185, 0.32, 0.2782, 0.3286, 0.2771, 0.3206, 0.05583, 0.4215, 0.02101, 0.4428, 0.0002317, 0.4071, 0.03616, 0.3867, 0.3903, 0.4844, 0.3583, 0.5097, 0.3527, 0.504, 0.3797, 0.4727, 0.09043, 0.4014, 0.05583, 0.4215, 0.03616, 0.3867, 0.07332, 0.3678, 0.4231, 0.4606, 0.3903, 0.4844, 0.3797, 0.4727, 0.4087, 0.4429, 0.1256, 0.3827, 0.09043, 0.4014, 0.07332, 0.3678, 0.112, 0.3515, 0.4568, 0.4387, 0.4231, 0.4606, 0.4087, 0.4429, 0.4399, 0.4149, 0.1619, 0.3659, 0.1256, 0.3827, 0.112, 0.3515, 0.1522, 0.3384, 0.4917, 0.4187, 0.4568, 0.4387, 0.4399, 0.4149, 0.4736, 0.3893, 0.1995, 0.3512, 0.1619, 0.3659, 0.1522, 0.3384, 0.1935, 0.329, 0.5278, 0.4005, 0.4917, 0.4187, 0.4736, 0.3893, 0.5097, 0.3663, 0.2384, 0.3388, 0.1995, 0.3512, 0.1935, 0.329, 0.2354, 0.3232, 0.5655, 0.3838, 0.5278, 0.4005, 0.5097, 0.3663, 0.5479, 0.3458, 0.2782, 0.3286, 0.2384, 0.3388, 0.2354, 0.3232, 0.2771, 0.3206, 0.6855, 0.4785, 0.6465, 0.4687, 0.6998, 0.3276, 0.7099, 0.3302, 0.7241, 0.7697, 0.685, 0.76, 0.7349, 0.6162, 0.7451, 0.6187, 0.7186, 0.4838, 0.6855, 0.4785, 0.7099, 0.3302, 0.7186, 0.3315, 0.7435, 0.3346, 0.7516, 0.3279, 0.7516, 0.5805, 0.7468, 0.5766, 0.719, 0.3287, 0.7264, 0.3276, 0.7368, 0.581, 0.7324, 0.581, 0.7348, 0.3338, 0.7435, 0.3346, 0.7468, 0.5766, 0.7416, 0.5769, 0.6375, 0.8736, 0.6375, 0.8343, 0.6639, 0.8338, 0.6639, 0.8739, 0.6098, 0.8355, 0.6375, 0.8343, 0.6375, 0.8736, 0.6098, 0.8728, 0.5812, 0.8374, 0.6098, 0.8355, 0.6098, 0.8728, 0.5812, 0.8716, 0.5519, 0.8398, 0.5812, 0.8374, 0.5812, 0.8716, 0.5519, 0.8702, 0.5222, 0.8425, 0.5519, 0.8398, 0.5519, 0.8702, 0.5222, 0.8685, 0.4919, 0.8454, 0.5222, 0.8425, 0.5222, 0.8685, 0.4919, 0.8668, 0.4612, 0.8483, 0.4919, 0.8454, 0.4919, 0.8668, 0.4612, 0.865, 0.4298, 0.851, 0.4612, 0.8483, 0.4612, 0.865, 0.4298, 0.8634, 0.3973, 0.8534, 0.4298, 0.851, 0.4298, 0.8634, 0.3973, 0.8619, 0.3632, 0.8553, 0.3973, 0.8534, 0.3973, 0.8619, 0.3632, 0.8607, 0.3267, 0.8566, 0.3632, 0.8553, 0.3632, 0.8607, 0.3267, 0.86, 0.7264, 0.3276, 0.7348, 0.3338, 0.7416, 0.5769, 0.7368, 0.581, 0.3267, 0.7333, 0.3436, 0.6968, 0.3533, 0.6577, 0.3555, 0.6175, 0.3819, 0.6166, 0.4096, 0.6162, 0.4382, 0.6169, 0.4675, 0.6191, 0.4971, 0.6235, 0.5267, 0.6304, 0.5558, 0.6404, 0.5843, 0.654, 0.6117, 0.6715, 0.6378, 0.6936, 0.6622, 0.7208, 0.6846, 0.7535, 0.6846, 0.8256, 0.4417, 0.8333, 0.6454, 0.1166, 0.663, 0.08039, 0.6732, 0.04146, 0.6755, 0.00129, 0.698, 0.0005556, 0.7256, 0.0002317, 0.7543, 0.0009737, 0.7835, 0.003281, 0.813, 0.007652, 0.8425, 0.01459, 0.8716, 0.02459, 0.8999, 0.03814, 0.9273, 0.05576, 0.9532, 0.07794, 0.9775, 0.1052, 0.9998, 0.138, 0.9998, 0.2101, 0.7575, 0.2169, 0.07253, 0.6609, 0.07708, 0.6652, 0.003201, 0.6619, 0.000343, 0.6592, 0.07704, 0.6516, 0.07235, 0.6557, 0.0002317, 0.6559, 0.003174, 0.6533, 0.07708, 0.6472, 0.07704, 0.6516, 0.003174, 0.6533, 0.003201, 0.6505, 0.07235, 0.6557, 0.07253, 0.6609, 0.000343, 0.6592, 0.0002317, 0.6559, 0.3229, 0.3232, 0.319, 0.323, 0.319, 0.3202, 0.3229, 0.32])
me_sphere.materials.append(mat_material)
me_sphere.use_remesh_preserve_volume = False
me_sphere.use_remesh_preserve_attributes = False
me_sphere.use_mirror_vertex_groups = False
me_sphere.update()

# ---- objects
ob_insecto = bpy.data.objects.new('Insecto', me_sphere)

# ---- transforms, parenting, visibility, modifiers, constraints
ob_insecto.location = (0.0, 0.0, 1.652)
ob_insecto.scale = (0.07923, 0.07923, 0.07923)
ob_insecto.lineart.crease_threshold = 0.0
_m = ob_insecto.modifiers.new('Mirror', 'MIRROR')

# ---- collection membership
col_collection.objects.link(ob_insecto)

# ---- scene / render settings (as saved in the file)
scene.frame_start = 1; scene.frame_end = 250; scene.frame_set(38)
scene.render.engine = 'BLENDER_EEVEE_NEXT'
scene.cycles.use_denoising = False
scene.cycles.samples = 128
scene.cycles.sampling_pattern = 'TABULATED_SOBOL'
scene.cycles.use_adaptive_sampling = False
scene.cycles.use_light_tree = False
scene.view_settings.view_transform = 'Filmic'
bpy.context.view_layer.update()

# ---- added for rendering (the .blend has no active camera and no usable light): camera, sun
cam_auto = bpy.data.cameras.new('AutoCamera')
cam_auto.lens = 50.0
cam_auto.sensor_width = 36.0
cam_auto.clip_end = 1000.0
ob_auto_camera = bpy.data.objects.new('AutoCamera', cam_auto)
scene.collection.objects.link(ob_auto_camera)
ob_auto_camera.location = (0.431726, -0.518071, 2.00129)
ob_auto_camera.rotation_euler = (1.09748, -7.21219e-08, 0.694738)
scene.camera = ob_auto_camera
light_auto_sun = bpy.data.lights.new('AutoSun', 'SUN')
light_auto_sun.energy = 3.0
light_auto_sun.angle = 0.0523599
ob_auto_sun = bpy.data.objects.new('AutoSun', light_auto_sun)
scene.collection.objects.link(ob_auto_sun)
ob_auto_sun.rotation_euler = (0.872665, 0.174533, 0.523599)
bpy.context.view_layer.update()
